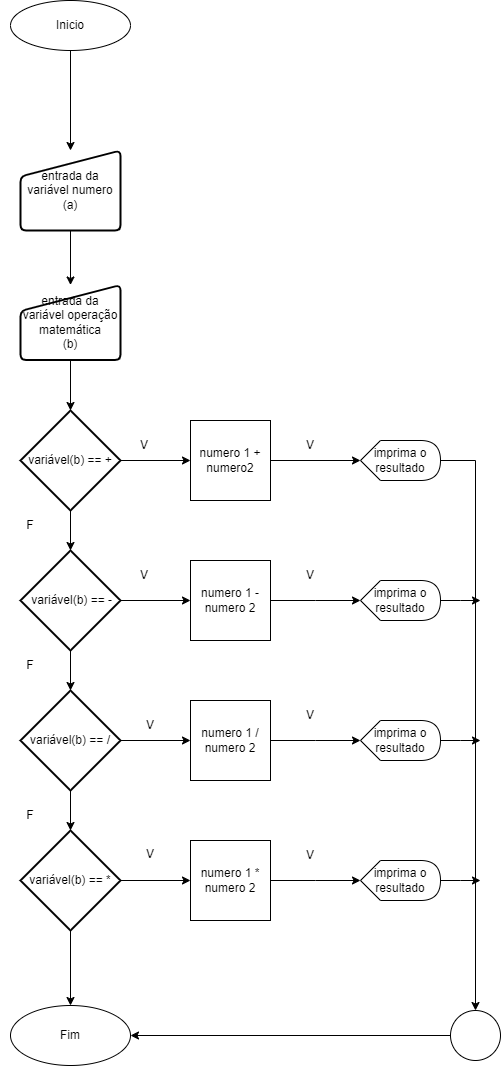

The diagram above was exported from draw.io. Its source (the exported page's mxGraphModel, read from the mxfile embedded in the PNG):
<mxGraphModel dx="1434" dy="780" grid="1" gridSize="10" guides="1" tooltips="1" connect="1" arrows="1" fold="1" page="1" pageScale="1" pageWidth="827" pageHeight="1169" math="0" shadow="0">
  <root>
    <mxCell id="0" />
    <mxCell id="1" parent="0" />
    <mxCell id="dElSM7IGdsxwYDVW_pup-24" value="" style="edgeStyle=orthogonalEdgeStyle;rounded=0;orthogonalLoop=1;jettySize=auto;html=1;" parent="1" source="dElSM7IGdsxwYDVW_pup-1" target="dElSM7IGdsxwYDVW_pup-2" edge="1">
      <mxGeometry relative="1" as="geometry" />
    </mxCell>
    <mxCell id="dElSM7IGdsxwYDVW_pup-1" value="Inicio" style="ellipse;whiteSpace=wrap;html=1;" parent="1" vertex="1">
      <mxGeometry x="310" y="300" width="120" height="50" as="geometry" />
    </mxCell>
    <mxCell id="dElSM7IGdsxwYDVW_pup-25" value="" style="edgeStyle=orthogonalEdgeStyle;rounded=0;orthogonalLoop=1;jettySize=auto;html=1;" parent="1" source="dElSM7IGdsxwYDVW_pup-2" target="dElSM7IGdsxwYDVW_pup-3" edge="1">
      <mxGeometry relative="1" as="geometry" />
    </mxCell>
    <mxCell id="dElSM7IGdsxwYDVW_pup-2" value="entrada da variável numero&lt;div&gt;(a)&lt;/div&gt;" style="html=1;strokeWidth=2;shape=manualInput;whiteSpace=wrap;rounded=1;size=26;arcSize=11;" parent="1" vertex="1">
      <mxGeometry x="320" y="450" width="100" height="80" as="geometry" />
    </mxCell>
    <mxCell id="dElSM7IGdsxwYDVW_pup-22" value="" style="edgeStyle=orthogonalEdgeStyle;rounded=0;orthogonalLoop=1;jettySize=auto;html=1;" parent="1" source="dElSM7IGdsxwYDVW_pup-3" target="dElSM7IGdsxwYDVW_pup-7" edge="1">
      <mxGeometry relative="1" as="geometry" />
    </mxCell>
    <mxCell id="dElSM7IGdsxwYDVW_pup-3" value="entrada da variável operação matemática&lt;div&gt;(b)&lt;/div&gt;" style="html=1;strokeWidth=2;shape=manualInput;whiteSpace=wrap;rounded=1;size=26;arcSize=11;" parent="1" vertex="1">
      <mxGeometry x="320" y="584.5" width="100" height="75" as="geometry" />
    </mxCell>
    <mxCell id="dElSM7IGdsxwYDVW_pup-17" value="" style="edgeStyle=orthogonalEdgeStyle;rounded=0;orthogonalLoop=1;jettySize=auto;html=1;" parent="1" source="dElSM7IGdsxwYDVW_pup-4" target="dElSM7IGdsxwYDVW_pup-13" edge="1">
      <mxGeometry relative="1" as="geometry" />
    </mxCell>
    <mxCell id="dElSM7IGdsxwYDVW_pup-43" style="edgeStyle=orthogonalEdgeStyle;rounded=0;orthogonalLoop=1;jettySize=auto;html=1;entryX=0.5;entryY=0;entryDx=0;entryDy=0;" parent="1" source="dElSM7IGdsxwYDVW_pup-4" target="dElSM7IGdsxwYDVW_pup-37" edge="1">
      <mxGeometry relative="1" as="geometry" />
    </mxCell>
    <mxCell id="dElSM7IGdsxwYDVW_pup-4" value="variável(b) == *" style="strokeWidth=2;html=1;shape=mxgraph.flowchart.decision;whiteSpace=wrap;" parent="1" vertex="1">
      <mxGeometry x="320" y="1130" width="100" height="100" as="geometry" />
    </mxCell>
    <mxCell id="dElSM7IGdsxwYDVW_pup-16" value="" style="edgeStyle=orthogonalEdgeStyle;rounded=0;orthogonalLoop=1;jettySize=auto;html=1;" parent="1" source="dElSM7IGdsxwYDVW_pup-5" target="dElSM7IGdsxwYDVW_pup-12" edge="1">
      <mxGeometry relative="1" as="geometry" />
    </mxCell>
    <mxCell id="dElSM7IGdsxwYDVW_pup-21" value="" style="edgeStyle=orthogonalEdgeStyle;rounded=0;orthogonalLoop=1;jettySize=auto;html=1;" parent="1" source="dElSM7IGdsxwYDVW_pup-5" target="dElSM7IGdsxwYDVW_pup-4" edge="1">
      <mxGeometry relative="1" as="geometry" />
    </mxCell>
    <mxCell id="dElSM7IGdsxwYDVW_pup-5" value="variável(b) == /" style="strokeWidth=2;html=1;shape=mxgraph.flowchart.decision;whiteSpace=wrap;" parent="1" vertex="1">
      <mxGeometry x="320" y="990" width="100" height="100" as="geometry" />
    </mxCell>
    <mxCell id="dElSM7IGdsxwYDVW_pup-15" value="" style="edgeStyle=orthogonalEdgeStyle;rounded=0;orthogonalLoop=1;jettySize=auto;html=1;" parent="1" source="dElSM7IGdsxwYDVW_pup-6" target="dElSM7IGdsxwYDVW_pup-11" edge="1">
      <mxGeometry relative="1" as="geometry" />
    </mxCell>
    <mxCell id="dElSM7IGdsxwYDVW_pup-19" value="" style="edgeStyle=orthogonalEdgeStyle;rounded=0;orthogonalLoop=1;jettySize=auto;html=1;" parent="1" source="dElSM7IGdsxwYDVW_pup-6" target="dElSM7IGdsxwYDVW_pup-5" edge="1">
      <mxGeometry relative="1" as="geometry" />
    </mxCell>
    <mxCell id="dElSM7IGdsxwYDVW_pup-6" value="&amp;nbsp;variável(b) == -" style="strokeWidth=2;html=1;shape=mxgraph.flowchart.decision;whiteSpace=wrap;" parent="1" vertex="1">
      <mxGeometry x="320" y="850" width="100" height="100" as="geometry" />
    </mxCell>
    <mxCell id="dElSM7IGdsxwYDVW_pup-14" value="" style="edgeStyle=orthogonalEdgeStyle;rounded=0;orthogonalLoop=1;jettySize=auto;html=1;" parent="1" source="dElSM7IGdsxwYDVW_pup-7" target="dElSM7IGdsxwYDVW_pup-9" edge="1">
      <mxGeometry relative="1" as="geometry" />
    </mxCell>
    <mxCell id="dElSM7IGdsxwYDVW_pup-18" value="" style="edgeStyle=orthogonalEdgeStyle;rounded=0;orthogonalLoop=1;jettySize=auto;html=1;" parent="1" source="dElSM7IGdsxwYDVW_pup-7" target="dElSM7IGdsxwYDVW_pup-6" edge="1">
      <mxGeometry relative="1" as="geometry" />
    </mxCell>
    <mxCell id="dElSM7IGdsxwYDVW_pup-7" value="variável(b) == +" style="strokeWidth=2;html=1;shape=mxgraph.flowchart.decision;whiteSpace=wrap;" parent="1" vertex="1">
      <mxGeometry x="320" y="710" width="100" height="100" as="geometry" />
    </mxCell>
    <mxCell id="dElSM7IGdsxwYDVW_pup-30" value="" style="edgeStyle=orthogonalEdgeStyle;rounded=0;orthogonalLoop=1;jettySize=auto;html=1;" parent="1" source="dElSM7IGdsxwYDVW_pup-9" target="dElSM7IGdsxwYDVW_pup-29" edge="1">
      <mxGeometry relative="1" as="geometry" />
    </mxCell>
    <mxCell id="dElSM7IGdsxwYDVW_pup-9" value="numero 1 + numero2" style="whiteSpace=wrap;html=1;aspect=fixed;" parent="1" vertex="1">
      <mxGeometry x="490" y="720" width="80" height="80" as="geometry" />
    </mxCell>
    <mxCell id="dElSM7IGdsxwYDVW_pup-31" value="" style="edgeStyle=orthogonalEdgeStyle;rounded=0;orthogonalLoop=1;jettySize=auto;html=1;" parent="1" source="dElSM7IGdsxwYDVW_pup-11" edge="1">
      <mxGeometry relative="1" as="geometry">
        <mxPoint x="660" y="900" as="targetPoint" />
      </mxGeometry>
    </mxCell>
    <mxCell id="dElSM7IGdsxwYDVW_pup-11" value="numero 1 - numero 2" style="whiteSpace=wrap;html=1;aspect=fixed;" parent="1" vertex="1">
      <mxGeometry x="490" y="860" width="80" height="80" as="geometry" />
    </mxCell>
    <mxCell id="dElSM7IGdsxwYDVW_pup-32" value="" style="edgeStyle=orthogonalEdgeStyle;rounded=0;orthogonalLoop=1;jettySize=auto;html=1;" parent="1" source="dElSM7IGdsxwYDVW_pup-12" edge="1">
      <mxGeometry relative="1" as="geometry">
        <mxPoint x="660" y="1040" as="targetPoint" />
      </mxGeometry>
    </mxCell>
    <mxCell id="dElSM7IGdsxwYDVW_pup-12" value="numero 1 / numero 2" style="whiteSpace=wrap;html=1;aspect=fixed;" parent="1" vertex="1">
      <mxGeometry x="490" y="1000" width="80" height="80" as="geometry" />
    </mxCell>
    <mxCell id="dElSM7IGdsxwYDVW_pup-33" value="" style="edgeStyle=orthogonalEdgeStyle;rounded=0;orthogonalLoop=1;jettySize=auto;html=1;" parent="1" source="dElSM7IGdsxwYDVW_pup-13" edge="1">
      <mxGeometry relative="1" as="geometry">
        <mxPoint x="660" y="1180" as="targetPoint" />
      </mxGeometry>
    </mxCell>
    <mxCell id="dElSM7IGdsxwYDVW_pup-13" value="numero 1 * numero 2" style="whiteSpace=wrap;html=1;aspect=fixed;" parent="1" vertex="1">
      <mxGeometry x="490" y="1140" width="80" height="80" as="geometry" />
    </mxCell>
    <mxCell id="dElSM7IGdsxwYDVW_pup-39" style="edgeStyle=orthogonalEdgeStyle;rounded=0;orthogonalLoop=1;jettySize=auto;html=1;entryX=0.5;entryY=0;entryDx=0;entryDy=0;" parent="1" source="dElSM7IGdsxwYDVW_pup-29" target="dElSM7IGdsxwYDVW_pup-38" edge="1">
      <mxGeometry relative="1" as="geometry" />
    </mxCell>
    <mxCell id="dElSM7IGdsxwYDVW_pup-29" value="imprima o resultado" style="shape=display;whiteSpace=wrap;html=1;" parent="1" vertex="1">
      <mxGeometry x="660" y="740" width="80" height="40" as="geometry" />
    </mxCell>
    <mxCell id="dElSM7IGdsxwYDVW_pup-40" style="edgeStyle=orthogonalEdgeStyle;rounded=0;orthogonalLoop=1;jettySize=auto;html=1;" parent="1" source="dElSM7IGdsxwYDVW_pup-34" edge="1">
      <mxGeometry relative="1" as="geometry">
        <mxPoint x="780" y="900" as="targetPoint" />
      </mxGeometry>
    </mxCell>
    <mxCell id="dElSM7IGdsxwYDVW_pup-34" value="imprima o resultado" style="shape=display;whiteSpace=wrap;html=1;" parent="1" vertex="1">
      <mxGeometry x="660" y="880" width="80" height="40" as="geometry" />
    </mxCell>
    <mxCell id="dElSM7IGdsxwYDVW_pup-41" style="edgeStyle=orthogonalEdgeStyle;rounded=0;orthogonalLoop=1;jettySize=auto;html=1;" parent="1" source="dElSM7IGdsxwYDVW_pup-35" edge="1">
      <mxGeometry relative="1" as="geometry">
        <mxPoint x="780" y="1040" as="targetPoint" />
      </mxGeometry>
    </mxCell>
    <mxCell id="dElSM7IGdsxwYDVW_pup-35" value="imprima o resultado" style="shape=display;whiteSpace=wrap;html=1;" parent="1" vertex="1">
      <mxGeometry x="660" y="1020" width="80" height="40" as="geometry" />
    </mxCell>
    <mxCell id="dElSM7IGdsxwYDVW_pup-42" style="edgeStyle=orthogonalEdgeStyle;rounded=0;orthogonalLoop=1;jettySize=auto;html=1;" parent="1" source="dElSM7IGdsxwYDVW_pup-36" edge="1">
      <mxGeometry relative="1" as="geometry">
        <mxPoint x="780" y="1180" as="targetPoint" />
      </mxGeometry>
    </mxCell>
    <mxCell id="dElSM7IGdsxwYDVW_pup-36" value="imprima o resultado" style="shape=display;whiteSpace=wrap;html=1;" parent="1" vertex="1">
      <mxGeometry x="660" y="1160" width="80" height="40" as="geometry" />
    </mxCell>
    <mxCell id="dElSM7IGdsxwYDVW_pup-37" value="Fim" style="ellipse;whiteSpace=wrap;html=1;" parent="1" vertex="1">
      <mxGeometry x="310" y="1305" width="120" height="60" as="geometry" />
    </mxCell>
    <mxCell id="b1BzCZEuavJdoTViTm7Q-1" style="edgeStyle=orthogonalEdgeStyle;rounded=0;orthogonalLoop=1;jettySize=auto;html=1;entryX=1;entryY=0.5;entryDx=0;entryDy=0;" edge="1" parent="1" source="dElSM7IGdsxwYDVW_pup-38" target="dElSM7IGdsxwYDVW_pup-37">
      <mxGeometry relative="1" as="geometry" />
    </mxCell>
    <mxCell id="dElSM7IGdsxwYDVW_pup-38" value="" style="ellipse;whiteSpace=wrap;html=1;aspect=fixed;" parent="1" vertex="1">
      <mxGeometry x="750" y="1310" width="50" height="50" as="geometry" />
    </mxCell>
    <mxCell id="b1BzCZEuavJdoTViTm7Q-2" value="&lt;font style=&quot;vertical-align: inherit;&quot;&gt;&lt;font style=&quot;vertical-align: inherit;&quot;&gt;V&lt;/font&gt;&lt;/font&gt;" style="text;html=1;align=center;verticalAlign=middle;whiteSpace=wrap;rounded=0;" vertex="1" parent="1">
      <mxGeometry x="414" y="730" width="60" height="30" as="geometry" />
    </mxCell>
    <mxCell id="b1BzCZEuavJdoTViTm7Q-3" value="&lt;font style=&quot;vertical-align: inherit;&quot;&gt;&lt;font style=&quot;vertical-align: inherit;&quot;&gt;F&lt;/font&gt;&lt;/font&gt;" style="text;html=1;align=center;verticalAlign=middle;whiteSpace=wrap;rounded=0;" vertex="1" parent="1">
      <mxGeometry x="300" y="810" width="60" height="30" as="geometry" />
    </mxCell>
    <mxCell id="b1BzCZEuavJdoTViTm7Q-4" value="&lt;font style=&quot;vertical-align: inherit;&quot;&gt;&lt;font style=&quot;vertical-align: inherit;&quot;&gt;F&lt;/font&gt;&lt;/font&gt;" style="text;html=1;align=center;verticalAlign=middle;whiteSpace=wrap;rounded=0;" vertex="1" parent="1">
      <mxGeometry x="300" y="950" width="60" height="30" as="geometry" />
    </mxCell>
    <mxCell id="b1BzCZEuavJdoTViTm7Q-5" value="&lt;font style=&quot;vertical-align: inherit;&quot;&gt;&lt;font style=&quot;vertical-align: inherit;&quot;&gt;F&lt;/font&gt;&lt;/font&gt;" style="text;html=1;align=center;verticalAlign=middle;whiteSpace=wrap;rounded=0;" vertex="1" parent="1">
      <mxGeometry x="300" y="1100" width="60" height="30" as="geometry" />
    </mxCell>
    <mxCell id="b1BzCZEuavJdoTViTm7Q-7" value="&lt;font style=&quot;vertical-align: inherit;&quot;&gt;&lt;font style=&quot;vertical-align: inherit;&quot;&gt;V&lt;/font&gt;&lt;/font&gt;" style="text;html=1;align=center;verticalAlign=middle;whiteSpace=wrap;rounded=0;" vertex="1" parent="1">
      <mxGeometry x="580" y="730" width="60" height="30" as="geometry" />
    </mxCell>
    <mxCell id="b1BzCZEuavJdoTViTm7Q-8" value="&lt;font style=&quot;vertical-align: inherit;&quot;&gt;&lt;font style=&quot;vertical-align: inherit;&quot;&gt;V&lt;/font&gt;&lt;/font&gt;" style="text;html=1;align=center;verticalAlign=middle;whiteSpace=wrap;rounded=0;" vertex="1" parent="1">
      <mxGeometry x="414" y="860" width="60" height="30" as="geometry" />
    </mxCell>
    <mxCell id="b1BzCZEuavJdoTViTm7Q-9" value="&lt;font style=&quot;vertical-align: inherit;&quot;&gt;&lt;font style=&quot;vertical-align: inherit;&quot;&gt;V&lt;/font&gt;&lt;/font&gt;" style="text;html=1;align=center;verticalAlign=middle;whiteSpace=wrap;rounded=0;" vertex="1" parent="1">
      <mxGeometry x="580" y="860" width="60" height="30" as="geometry" />
    </mxCell>
    <mxCell id="b1BzCZEuavJdoTViTm7Q-10" value="&lt;font style=&quot;vertical-align: inherit;&quot;&gt;&lt;font style=&quot;vertical-align: inherit;&quot;&gt;V&lt;/font&gt;&lt;/font&gt;" style="text;html=1;align=center;verticalAlign=middle;whiteSpace=wrap;rounded=0;" vertex="1" parent="1">
      <mxGeometry x="420" y="1010" width="60" height="30" as="geometry" />
    </mxCell>
    <mxCell id="b1BzCZEuavJdoTViTm7Q-11" value="&lt;font style=&quot;vertical-align: inherit;&quot;&gt;&lt;font style=&quot;vertical-align: inherit;&quot;&gt;V&lt;/font&gt;&lt;/font&gt;" style="text;html=1;align=center;verticalAlign=middle;whiteSpace=wrap;rounded=0;" vertex="1" parent="1">
      <mxGeometry x="420" y="1139" width="60" height="30" as="geometry" />
    </mxCell>
    <mxCell id="b1BzCZEuavJdoTViTm7Q-12" value="&lt;font style=&quot;vertical-align: inherit;&quot;&gt;&lt;font style=&quot;vertical-align: inherit;&quot;&gt;V&lt;/font&gt;&lt;/font&gt;" style="text;html=1;align=center;verticalAlign=middle;whiteSpace=wrap;rounded=0;" vertex="1" parent="1">
      <mxGeometry x="580" y="1140" width="60" height="30" as="geometry" />
    </mxCell>
    <mxCell id="b1BzCZEuavJdoTViTm7Q-13" value="&lt;font style=&quot;vertical-align: inherit;&quot;&gt;&lt;font style=&quot;vertical-align: inherit;&quot;&gt;V&lt;/font&gt;&lt;/font&gt;" style="text;html=1;align=center;verticalAlign=middle;whiteSpace=wrap;rounded=0;" vertex="1" parent="1">
      <mxGeometry x="580" y="1000" width="60" height="30" as="geometry" />
    </mxCell>
  </root>
</mxGraphModel>